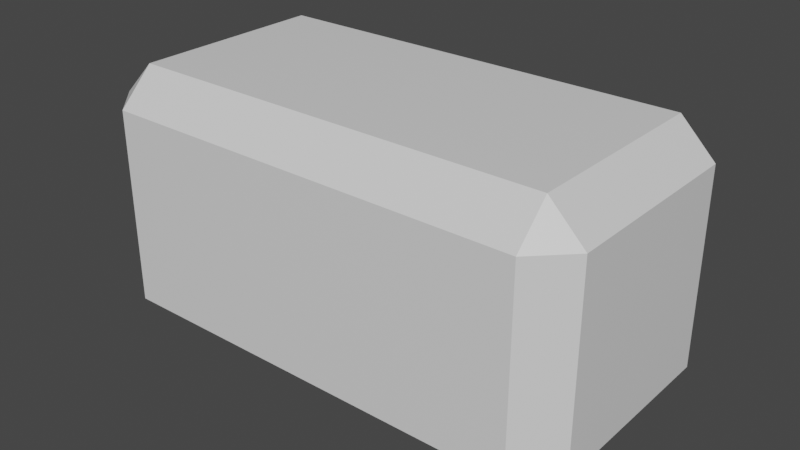 # Source: brick2.blend  (saved by Blender 2.81.16; exported with 4.5.12 LTS)
import bpy
from mathutils import Matrix  # noqa: F401  (used for matrix-valued properties, if any)

bpy.ops.wm.read_factory_settings(use_empty=True)
scene = bpy.context.scene
scene.name = 'Scene'

# ---- collections
col_collection = bpy.data.collections.new('Collection'); scene.collection.children.link(col_collection)

# ---- materials (node trees are filled in below, after node groups)
mat_material = bpy.data.materials.new('Material')
mat_material.alpha_threshold = 0.0
mat_material.use_transparent_shadow = False
mat_material.line_color = (0.0, 0.0, 0.0, 1.0)

# ---- material node trees
mat_material.use_nodes = True; mat_material.node_tree.nodes.clear()
_N = mat_material.node_tree.nodes; _L = mat_material.node_tree.links
n0 = _N.new('ShaderNodeOutputMaterial'); n0.name = 'Material Output'; n0.location = (300, 300)
n1 = _N.new('ShaderNodeBsdfPrincipled'); n1.name = 'Principled BSDF'; n1.location = (10, 300)
n1.distribution = 'GGX'
n1.subsurface_method = 'BURLEY'
n1.inputs[2].default_value = 0.4
n1.inputs[3].default_value = 1.45
n1.inputs[27].default_value = (0.0, 0.0, 0.0, 1.0)
n1.inputs[28].default_value = 1.0
_L.new(n1.outputs[0], n0.inputs[0])
n0.is_active_output = True

# ---- world
world_world = bpy.data.worlds.new('World'); scene.world = world_world
world_world.use_nodes = True; world_world.node_tree.nodes.clear()
_N = world_world.node_tree.nodes; _L = world_world.node_tree.links
n0 = _N.new('ShaderNodeOutputWorld'); n0.name = 'World Output'; n0.location = (300, 300)
n1 = _N.new('ShaderNodeBackground'); n1.name = 'Background'; n1.location = (10, 300)
n1.inputs[0].default_value = (0.05088, 0.05088, 0.05088, 1.0)
_L.new(n1.outputs[0], n0.inputs[0])
n0.is_active_output = True
world_world.color = (0.05088, 0.05088, 0.05088)
world_world.use_sun_shadow = False
world_world.sun_shadow_jitter_overblur = 0.0

# ---- meshes
me_cube = bpy.data.meshes.new('Cube')
me_cube.from_pydata([(0.2457, -0.09708, 0.09708), (0.2111, -0.09708, 0.1317), (0.2111, -0.1317, 0.09708), (0.2111, -0.09708, -0.1317), (0.2457, -0.09708, -0.09708), (0.2111, -0.1317, -0.09708), (-0.2111, -0.1317, 0.09708), (-0.2111, -0.09708, 0.1317), (-0.2457, -0.09708, 0.09708), (-0.2111, -0.1317, -0.09708), (-0.2457, -0.09708, -0.09708), (-0.2111, -0.09708, -0.1317), (0.2457, 0.09708, 0.09708), (0.2111, 0.1317, 0.09708), (0.2111, 0.09708, 0.1317), (0.2111, 0.1317, -0.09708), (0.2457, 0.09708, -0.09708), (0.2111, 0.09708, -0.1317), (-0.2111, 0.1317, 0.09708), (-0.2457, 0.09708, 0.09708), (-0.2111, 0.09708, 0.1317), (-0.2111, 0.09708, -0.1317), (-0.2457, 0.09708, -0.09708), (-0.2111, 0.1317, -0.09708)], [], [(17, 3, 11, 21), (23, 18, 13, 15), (10, 8, 19, 22), (1, 14, 20, 7), (5, 2, 6, 9), (0, 1, 2), (3, 4, 5), (6, 7, 8), (9, 10, 11), (12, 13, 14), (15, 16, 17), (18, 19, 20), (21, 22, 23), (17, 21, 23, 15), (3, 17, 16, 4), (2, 5, 4, 0), (22, 19, 18, 23), (8, 10, 9, 6), (12, 16, 15, 13), (7, 20, 19, 8), (1, 7, 6, 2), (21, 11, 10, 22), (20, 14, 13, 18), (14, 1, 0, 12), (11, 3, 5, 9), (16, 12, 0, 4)])
_uv = me_cube.uv_layers.new(name='UVMap')
_uv.uv.foreach_set('vector', [0.1578, 0.5176, 0.3422, 0.5176, 0.3422, 0.7324, 0.1578, 0.7324, 0.4078, 0.01759, 0.5922, 0.01759, 0.5922, 0.2324, 0.4078, 0.2324, 0.4078, 0.7828, 0.5922, 0.7828, 0.5922, 0.9672, 0.4078, 0.9672, 0.6578, 0.5176, 0.8422, 0.5176, 0.8422, 0.7324, 0.6578, 0.7324, 0.4078, 0.5176, 0.5922, 0.5176, 0.5922, 0.7324, 0.4078, 0.7324, 0.5922, 0.4672, 0.625, 0.4672, 0.5922, 0.5, 0.3422, 0.5176, 0.3422, 0.5, 0.375, 0.5176, 0.5922, 0.7324, 0.625, 0.7324, 0.5922, 0.75, 0.4078, 0.7324, 0.4078, 0.75, 0.375, 0.7324, 0.5922, 0.2828, 0.5922, 0.25, 0.625, 0.2828, 0.4078, 0.2324, 0.4078, 0.25, 0.375, 0.2324, 0.5922, 0.01759, 0.5922, 0.0, 0.625, 0.01759, 0.1578, 0.7324, 0.1578, 0.75, 0.125, 0.7324, 0.1578, 0.5176, 0.1578, 0.7324, 0.125, 0.7324, 0.125, 0.5176, 0.3422, 0.5176, 0.1578, 0.5176, 0.1578, 0.5, 0.3422, 0.5, 0.5922, 0.5176, 0.4078, 0.5176, 0.4078, 0.4672, 0.5922, 0.4672, 0.4078, 0.9672, 0.5922, 0.9672, 0.5922, 1.0, 0.4078, 1.0, 0.5922, 0.7828, 0.4078, 0.7828, 0.4078, 0.7324, 0.5922, 0.7324, 0.5922, 0.2828, 0.4078, 0.2828, 0.4078, 0.2324, 0.5922, 0.2324, 0.6578, 0.7324, 0.8422, 0.7324, 0.8422, 0.75, 0.6578, 0.75, 0.6578, 0.5176, 0.6578, 0.7324, 0.5922, 0.7324, 0.5922, 0.5176, 0.1578, 0.7324, 0.3422, 0.7324, 0.3422, 0.75, 0.1578, 0.75, 0.8422, 0.7324, 0.8422, 0.5176, 0.875, 0.5176, 0.875, 0.7324, 0.8422, 0.5176, 0.6578, 0.5176, 0.6578, 0.5, 0.8422, 0.5, 0.3422, 0.7324, 0.3422, 0.5176, 0.4078, 0.5176, 0.4078, 0.7324, 0.4078, 0.2828, 0.5922, 0.2828, 0.5922, 0.4672, 0.4078, 0.4672])
_ca = me_cube.color_attributes.new('Col', 'BYTE_COLOR', 'CORNER')
_ca.data.foreach_set('color', [0.0999, 0.09306, 0.09306, 1.0, 0.0999, 0.09306, 0.09306, 1.0, 0.0999, 0.09306, 0.09306, 1.0, 0.0999, 0.09306, 0.09306, 1.0, 0.0999, 0.09306, 0.09306, 1.0, 0.0999, 0.09306, 0.09306, 1.0, 0.0999, 0.09306, 0.09306, 1.0, 0.0999, 0.09306, 0.09306, 1.0, 0.0999, 0.09306, 0.09306, 1.0, 0.0999, 0.09306, 0.09306, 1.0, 0.0999, 0.09306, 0.09306, 1.0, 0.0999, 0.09306, 0.09306, 1.0, 0.0999, 0.09306, 0.09306, 1.0, 0.0999, 0.09306, 0.09306, 1.0, 0.0999, 0.09306, 0.09306, 1.0, 0.0999, 0.09306, 0.09306, 1.0, 0.0999, 0.09306, 0.09306, 1.0, 0.0999, 0.09306, 0.09306, 1.0, 0.0999, 0.09306, 0.09306, 1.0, 0.0999, 0.09306, 0.09306, 1.0, 0.0999, 0.09306, 0.09306, 1.0, 0.0999, 0.09306, 0.09306, 1.0, 0.0999, 0.09306, 0.09306, 1.0, 0.0999, 0.09306, 0.09306, 1.0, 0.0999, 0.09306, 0.09306, 1.0, 0.0999, 0.09306, 0.09306, 1.0, 0.0999, 0.09306, 0.09306, 1.0, 0.0999, 0.09306, 0.09306, 1.0, 0.0999, 0.09306, 0.09306, 1.0, 0.0999, 0.09306, 0.09306, 1.0, 0.0999, 0.09306, 0.09306, 1.0, 0.0999, 0.09306, 0.09306, 1.0, 0.0999, 0.09306, 0.09306, 1.0, 0.0999, 0.09306, 0.09306, 1.0, 0.0999, 0.09306, 0.09306, 1.0, 0.0999, 0.09306, 0.09306, 1.0, 0.0999, 0.09306, 0.09306, 1.0, 0.0999, 0.09306, 0.09306, 1.0, 0.0999, 0.09306, 0.09306, 1.0, 0.0999, 0.09306, 0.09306, 1.0, 0.0999, 0.09306, 0.09306, 1.0, 0.0999, 0.09306, 0.09306, 1.0, 0.0999, 0.09306, 0.09306, 1.0, 0.0999, 0.09306, 0.09306, 1.0, 0.0999, 0.09306, 0.09306, 1.0, 0.0999, 0.09306, 0.09306, 1.0, 0.0999, 0.09306, 0.09306, 1.0, 0.0999, 0.09306, 0.09306, 1.0, 0.0999, 0.09306, 0.09306, 1.0, 0.0999, 0.09306, 0.09306, 1.0, 0.0999, 0.09306, 0.09306, 1.0, 0.0999, 0.09306, 0.09306, 1.0, 0.0999, 0.09306, 0.09306, 1.0, 0.0999, 0.09306, 0.09306, 1.0, 0.0999, 0.09306, 0.09306, 1.0, 0.0999, 0.09306, 0.09306, 1.0, 0.0999, 0.09306, 0.09306, 1.0, 0.0999, 0.09306, 0.09306, 1.0, 0.0999, 0.09306, 0.09306, 1.0, 0.0999, 0.09306, 0.09306, 1.0, 0.0999, 0.09306, 0.09306, 1.0, 0.0999, 0.09306, 0.09306, 1.0, 0.0999, 0.09306, 0.09306, 1.0, 0.0999, 0.09306, 0.09306, 1.0, 0.0999, 0.09306, 0.09306, 1.0, 0.0999, 0.09306, 0.09306, 1.0, 0.0999, 0.09306, 0.09306, 1.0, 0.0999, 0.09306, 0.09306, 1.0, 0.0999, 0.09306, 0.09306, 1.0, 0.0999, 0.09306, 0.09306, 1.0, 0.0999, 0.09306, 0.09306, 1.0, 0.0999, 0.09306, 0.09306, 1.0, 0.0999, 0.09306, 0.09306, 1.0, 0.0999, 0.09306, 0.09306, 1.0, 0.0999, 0.09306, 0.09306, 1.0, 0.0999, 0.09306, 0.09306, 1.0, 0.0999, 0.09306, 0.09306, 1.0, 0.0999, 0.09306, 0.09306, 1.0, 0.0999, 0.09306, 0.09306, 1.0, 0.0999, 0.09306, 0.09306, 1.0, 0.0999, 0.09306, 0.09306, 1.0, 0.0999, 0.09306, 0.09306, 1.0, 0.0999, 0.09306, 0.09306, 1.0, 0.0999, 0.09306, 0.09306, 1.0, 0.0999, 0.09306, 0.09306, 1.0, 0.0999, 0.09306, 0.09306, 1.0, 0.0999, 0.09306, 0.09306, 1.0, 0.0999, 0.09306, 0.09306, 1.0, 0.0999, 0.09306, 0.09306, 1.0, 0.0999, 0.09306, 0.09306, 1.0, 0.0999, 0.09306, 0.09306, 1.0, 0.0999, 0.09306, 0.09306, 1.0, 0.0999, 0.09306, 0.09306, 1.0, 0.0999, 0.09306, 0.09306, 1.0, 0.0999, 0.09306, 0.09306, 1.0, 0.0999, 0.09306, 0.09306, 1.0])
me_cube.materials.append(mat_material)
me_cube.use_remesh_preserve_volume = False
me_cube.use_remesh_preserve_attributes = False
me_cube.use_mirror_vertex_groups = False
me_cube.update()

# ---- objects
ob_cube = bpy.data.objects.new('Cube', me_cube)

# ---- transforms, parenting, visibility, modifiers, constraints
ob_cube.location = (0.0, 0.0, 0.0)
ob_cube.lock_rotations_4d = False
ob_cube.empty_display_type = 'ARROWS'
ob_cube.lineart.crease_threshold = 0.0

# ---- collection membership
col_collection.objects.link(ob_cube)

# ---- scene / render settings (as saved in the file)
scene.frame_start = 1; scene.frame_end = 250; scene.frame_set(1)
scene.render.engine = 'BLENDER_EEVEE_NEXT'
scene.cycles.use_denoising = False
scene.cycles.samples = 128
scene.cycles.sampling_pattern = 'TABULATED_SOBOL'
scene.cycles.use_adaptive_sampling = False
scene.cycles.use_light_tree = False
scene.view_settings.view_transform = 'Filmic'
bpy.context.view_layer.update()

# ---- added for rendering (the .blend has no active camera and no usable light): camera, sun
cam_auto = bpy.data.cameras.new('AutoCamera')
cam_auto.lens = 50.0
cam_auto.sensor_width = 36.0
cam_auto.clip_end = 1000.0
ob_auto_camera = bpy.data.objects.new('AutoCamera', cam_auto)
scene.collection.objects.link(ob_auto_camera)
ob_auto_camera.location = (0.570408, -0.68449, 0.456327)
ob_auto_camera.rotation_euler = (1.09748, -7.21219e-08, 0.694738)
scene.camera = ob_auto_camera
light_auto_sun = bpy.data.lights.new('AutoSun', 'SUN')
light_auto_sun.energy = 3.0
light_auto_sun.angle = 0.0523599
ob_auto_sun = bpy.data.objects.new('AutoSun', light_auto_sun)
scene.collection.objects.link(ob_auto_sun)
ob_auto_sun.rotation_euler = (0.872665, 0.174533, 0.523599)
bpy.context.view_layer.update()
